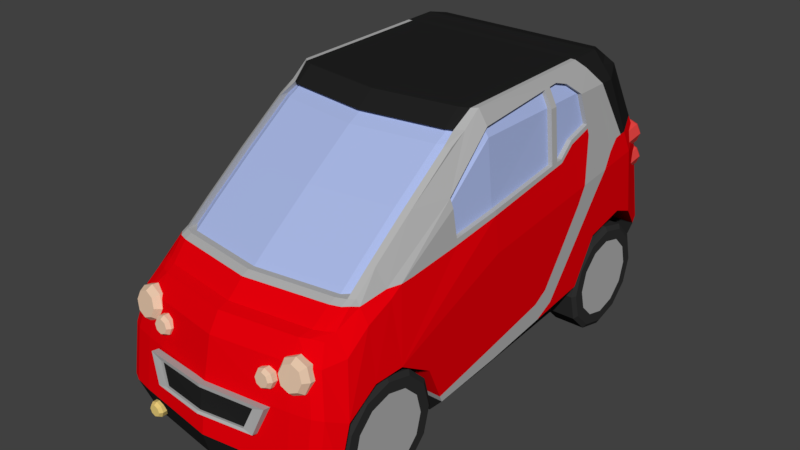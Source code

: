# Source: Smart.blend  (saved by Blender 2.78.0; exported with 4.5.12 LTS)
import bpy
from mathutils import Matrix  # noqa: F401  (used for matrix-valued properties, if any)

bpy.ops.wm.read_factory_settings(use_empty=True)
scene = bpy.context.scene
scene.name = 'Scene'

# ---- collections
col_collection_1 = bpy.data.collections.new('Collection 1'); scene.collection.children.link(col_collection_1)

# ---- materials (node trees are filled in below, after node groups)
mat_gray = bpy.data.materials.new('Gray')
mat_gray.alpha_threshold = 0.0
mat_gray.use_transparent_shadow = False
mat_gray.diffuse_color = (0.4385, 0.4385, 0.4385, 1.0)
mat_gray.roughness = 0.5
mat_gray.specular_intensity = 0.0
mat_black = bpy.data.materials.new('Black')
mat_black.alpha_threshold = 0.0
mat_black.use_transparent_shadow = False
mat_black.diffuse_color = (0.01599, 0.01599, 0.01599, 1.0)
mat_black.roughness = 0.5
mat_black.specular_intensity = 0.0
mat_body = bpy.data.materials.new('Body')
mat_body.alpha_threshold = 0.0
mat_body.use_transparent_shadow = False
mat_body.diffuse_color = (0.8, 0.0, 0.003494, 1.0)
mat_body.roughness = 0.5
mat_body.specular_intensity = 0.0
mat_body.line_color = (0.0, 0.0, 0.0, 1.0)
mat_tire = bpy.data.materials.new('Tire')
mat_tire.alpha_threshold = 0.0
mat_tire.use_transparent_shadow = False
mat_tire.diffuse_color = (0.03106, 0.03106, 0.03106, 1.0)
mat_tire.roughness = 0.5
mat_tire.specular_intensity = 0.0
mat_glass = bpy.data.materials.new('Glass')
mat_glass.alpha_threshold = 0.0
mat_glass.use_transparent_shadow = False
mat_glass.diffuse_color = (0.4025, 0.4872, 0.8, 1.0)
mat_glass.roughness = 0.5
mat_glass.specular_intensity = 0.0
mat_rear_light = bpy.data.materials.new('Rear_Light')
mat_rear_light.alpha_threshold = 0.0
mat_rear_light.use_transparent_shadow = False
mat_rear_light.diffuse_color = (0.8, 0.06249, 0.05741, 1.0)
mat_rear_light.roughness = 0.5
mat_rear_light.specular_intensity = 0.0
mat_turn_light = bpy.data.materials.new('Turn_Light')
mat_turn_light.alpha_threshold = 0.0
mat_turn_light.use_transparent_shadow = False
mat_turn_light.diffuse_color = (0.8, 0.603, 0.1952, 1.0)
mat_turn_light.roughness = 0.5
mat_turn_light.specular_intensity = 0.0
mat_headlight = bpy.data.materials.new('Headlight')
mat_headlight.alpha_threshold = 0.0
mat_headlight.use_transparent_shadow = False
mat_headlight.diffuse_color = (0.8, 0.5737, 0.4117, 1.0)
mat_headlight.roughness = 0.5
mat_headlight.specular_intensity = 0.0

# ---- material node trees

# ---- world
world_world = bpy.data.worlds.new('World'); scene.world = world_world
world_world.color = (0.05088, 0.05088, 0.05088)
world_world.use_sun_shadow = False
world_world.sun_shadow_jitter_overblur = 0.0
world_world.cycles.sampling_method = 'MANUAL'

# ---- meshes
me_cylinder_013 = bpy.data.meshes.new('Cylinder.013')
me_cylinder_013.from_pydata([(0.0, 1.0, -1.0), (0.0, 2.265, 8.699), (0.5, 0.866, -1.0), (0.5, 2.131, 8.699), (0.866, 0.5, -1.0), (0.866, 1.765, 8.699), (1.0, -4.371e-08, -1.0), (1.0, 1.265, 8.699), (0.866, -0.5, -1.0), (0.866, 0.7652, 8.699), (0.5, -0.866, -1.0), (0.5, 0.3991, 8.699), (1.51e-07, -1.0, -1.0), (1.51e-07, 0.2652, 8.699), (-0.5, -0.866, -1.0), (-0.5, 0.3991, 8.699), (-0.866, -0.5, -1.0), (-0.866, 0.7652, 8.699), (-1.0, -4.649e-07, -1.0), (-1.0, 1.265, 8.699), (-0.866, 0.5, -1.0), (-0.866, 1.765, 8.699), (-0.5, 0.866, -1.0), (-0.5, 2.131, 8.699), (-3.678e-09, 0.6298, -1.0), (0.3149, 0.5454, -1.0), (0.5454, 0.3149, -1.0), (0.6298, -7.902e-08, -1.0), (0.5454, -0.3149, -1.0), (0.3149, -0.5454, -1.0), (9.142e-08, -0.6298, -1.0), (-0.3149, -0.5454, -1.0), (-0.5454, -0.3149, -1.0), (-0.6298, -3.443e-07, -1.0), (-0.5454, 0.3149, -1.0), (-0.3149, 0.5454, -1.0), (-3.678e-09, 0.6298, 0.7882), (0.3149, 0.5454, 0.7882), (0.5454, 0.3149, 0.7882), (0.6298, -8.538e-10, 0.7882), (0.5454, -0.3149, 0.7882), (0.3149, -0.5454, 0.7882), (9.142e-08, -0.6298, 0.7882), (-0.3149, -0.5454, 0.7882), (-0.5454, -0.3149, 0.7882), (-0.6298, -2.661e-07, 0.7882), (-0.5454, 0.3149, 0.7882), (-0.3149, 0.5454, 0.7882), (1.743, -1.243, 72.7), (1.743, -1.233, 75.28), (1.383, -2.099, 72.71), (1.383, -2.089, 75.28), (0.5134, -2.454, 72.71), (0.5134, -2.444, 75.28), (-0.3561, -2.099, 72.71), (-0.3561, -2.089, 75.28), (-0.7163, -1.243, 72.7), (-0.7163, -1.233, 75.28), (-0.3561, -0.3874, 72.7), (-0.3561, -0.3774, 75.27), (0.5134, -0.03288, 72.7), (0.5134, -0.0229, 75.27), (1.383, -0.3874, 72.7), (1.383, -0.3774, 75.27), (1.164, -1.872, 75.75), (1.433, -1.231, 75.75), (0.5134, -2.137, 75.75), (-0.1372, -1.872, 75.75), (-0.4067, -1.231, 75.75), (-0.1372, -0.5911, 75.74), (0.5134, -0.3259, 75.74), (1.164, -0.5911, 75.74), (23.31, -1.243, 72.7), (23.31, -1.233, 75.28), (22.95, -2.099, 72.71), (22.95, -2.089, 75.28), (22.08, -2.454, 72.71), (22.08, -2.444, 75.28), (21.21, -2.099, 72.71), (21.21, -2.089, 75.28), (20.85, -1.243, 72.7), (20.85, -1.233, 75.28), (21.21, -0.3874, 72.7), (21.21, -0.3774, 75.27), (22.08, -0.03288, 72.7), (22.08, -0.02291, 75.27), (22.95, -0.3874, 72.7), (22.95, -0.3774, 75.27), (22.73, -1.872, 75.75), (23.0, -1.231, 75.75), (22.08, -2.137, 75.75), (21.43, -1.872, 75.75), (21.16, -1.231, 75.75), (21.43, -0.5911, 75.74), (22.08, -0.3259, 75.74), (22.73, -0.5911, 75.74), (2.75, 4.232, 76.11), (1.076, 8.509, 75.47), (2.75, 4.024, 74.95), (1.076, 8.302, 74.31), (19.84, 4.142, 75.61), (21.51, 8.419, 74.97), (19.84, 3.934, 74.45), (21.51, 8.211, 73.81), (11.29, 4.024, 75.89), (11.29, 8.302, 75.24), (11.29, 4.232, 77.05), (11.29, 8.509, 76.4), (4.282, 4.588, 76.08), (2.908, 7.899, 75.55), (19.68, 7.825, 75.14), (18.31, 4.514, 75.67), (11.29, 4.588, 76.85), (11.29, 7.899, 76.32), (4.273, 4.539, 75.71), (2.898, 7.85, 75.18), (19.67, 7.776, 74.77), (18.3, 4.465, 75.3), (11.29, 4.539, 76.48), (11.29, 7.85, 75.95), (-6.988, 18.26, 3.363), (-6.988, 18.75, -0.5221), (-6.44, 16.96, 3.199), (-6.44, 17.46, -0.6859), (-5.116, 16.43, 3.131), (-5.116, 16.92, -0.7537), (-3.793, 16.96, 3.199), (-3.793, 17.46, -0.6859), (-3.244, 18.26, 3.363), (-3.244, 18.75, -0.5221), (-3.793, 19.55, 3.527), (-3.793, 20.04, -0.3583), (-5.116, 20.08, 3.595), (-5.116, 20.58, -0.2905), (-6.44, 19.55, 3.527), (-6.44, 20.04, -0.3583), (-6.106, 17.87, -1.351), (-6.517, 18.84, -1.228), (-5.116, 17.47, -1.402), (-4.126, 17.87, -1.351), (-3.716, 18.84, -1.228), (-4.126, 19.8, -1.106), (-5.116, 20.2, -1.055), (-6.106, 19.8, -1.106), (25.83, 18.26, 3.363), (25.83, 18.75, -0.5221), (26.38, 16.96, 3.199), (26.38, 17.46, -0.6859), (27.71, 16.43, 3.131), (27.71, 16.92, -0.7538), (29.03, 16.96, 3.199), (29.03, 17.46, -0.6859), (29.58, 18.26, 3.363), (29.58, 18.75, -0.5221), (29.03, 19.55, 3.527), (29.03, 20.04, -0.3583), (27.71, 20.08, 3.595), (27.71, 20.58, -0.2905), (26.38, 19.55, 3.527), (26.38, 20.04, -0.3583), (26.72, 17.87, -1.351), (26.3, 18.84, -1.228), (27.71, 17.47, -1.402), (28.7, 17.87, -1.351), (29.11, 18.84, -1.228), (28.7, 19.8, -1.106), (27.71, 20.2, -1.055), (26.72, 19.8, -1.106), (25.63, 22.46, 4.785), (25.63, 23.01, 0.468), (26.23, 21.03, 4.603), (26.23, 21.58, 0.286), (27.71, 20.43, 4.527), (27.71, 20.98, 0.2106), (29.18, 21.03, 4.603), (29.18, 21.58, 0.286), (29.79, 22.46, 4.785), (29.79, 23.01, 0.468), (29.18, 23.9, 4.967), (29.18, 24.45, 0.6499), (27.71, 24.5, 5.042), (27.71, 25.04, 0.7253), (26.23, 23.9, 4.967), (26.23, 24.45, 0.6499), (26.61, 22.04, -0.453), (26.15, 23.11, -0.3169), (27.71, 21.59, -0.5094), (28.81, 22.04, -0.453), (29.26, 23.11, -0.3169), (28.81, 24.19, -0.1807), (27.71, 24.63, -0.1243), (26.61, 24.19, -0.1807), (-7.196, 22.46, 4.785), (-7.196, 23.01, 0.468), (-6.587, 21.03, 4.603), (-6.587, 21.58, 0.286), (-5.116, 20.43, 4.527), (-5.116, 20.98, 0.2106), (-3.646, 21.03, 4.603), (-3.646, 21.58, 0.286), (-3.036, 22.46, 4.785), (-3.036, 23.01, 0.468), (-3.646, 23.9, 4.967), (-3.646, 24.45, 0.6499), (-5.116, 24.5, 5.042), (-5.116, 25.04, 0.7253), (-6.587, 23.9, 4.967), (-6.587, 24.45, 0.6499), (-6.216, 22.04, -0.453), (-6.672, 23.11, -0.3169), (-5.116, 21.59, -0.5094), (-4.016, 22.04, -0.453), (-3.56, 23.11, -0.3169), (-4.016, 24.19, -0.1807), (-5.116, 24.63, -0.1243), (-6.216, 24.19, -0.1807), (26.45, 1.063, -1.38), (26.66, -2.874, 72.27), (25.18, 38.2, 8.574), (26.27, 17.08, 68.93), (24.29, 1.063, -1.38), (30.34, 0.8068, 71.15), (24.46, -2.874, 73.67), (28.75, 15.12, 67.6), (23.2, 38.2, 8.574), (23.36, 17.33, 70.33), (28.75, 34.19, 9.492), (27.96, 0.5452, 0.9639), (27.96, -3.109, 71.26), (24.46, 0.6362, 74.63), (23.36, 14.52, 72.05), (26.57, 38.62, 11.05), (26.57, 17.8, 67.17), (24.29, 6.94, -3.117), (24.39, 38.62, 11.05), (23.94, 17.8, 68.57), (27.38, 14.52, 70.65), (28.85, 0.6362, 73.23), (24.62, -3.109, 72.66), (25.58, 0.5452, 0.9638), (27.17, 35.48, 6.135), (28.62, 6.94, -3.117), (30.34, 1.16, 39.21), (27.96, -2.051, 38.9), (26.57, 38.12, 39.57), (24.39, 38.12, 40.97), (30.34, 7.341, 69.28), (30.34, 21.6, 4.732), (24.46, 8.485, 73.43), (24.29, 23.71, 0.4345), (28.85, 8.485, 72.03), (28.62, 22.82, 0.4345), (30.34, 18.03, 39.24), (28.75, 19.68, 59.55), (26.57, 23.57, 59.92), (30.34, 10.31, 59.36), (27.96, -2.304, 50.62), (30.34, 0.3942, 51.05), (30.1, 10.19, 64.1), (30.34, 6.83, 53.84), (29.25, 6.515, -1.195), (30.34, 3.427, 18.03), (30.34, 10.64, 2.924), (26.99, 2.518, -1.81), (27.96, -0.673, 18.76), (30.34, 10.56, 13.77), (30.34, 12.05, 6.594), (28.75, 17.88, 63.8), (26.57, 20.74, 63.48), (24.39, 20.74, 64.88), (26.57, 38.41, 22.89), (24.39, 38.41, 22.89), (30.34, 20.12, 19.05), (28.75, 34.2, 13.61), (28.75, 34.21, 17.73), (26.57, 38.55, 15.0), (26.57, 38.48, 18.94), (24.39, 38.55, 15.0), (24.39, 38.48, 18.94), (30.34, 21.1, 9.506), (30.34, 20.61, 14.28), (30.34, 9.922, 39.22), (30.34, 16.12, 3.828), (30.34, 12.1, 18.54), (30.34, 15.59, 14.03), (30.34, 16.58, 8.05), (27.89, 35.78, 39.38), (27.36, 36.89, 22.51), (27.21, 19.89, 63.58), (27.95, 20.79, 59.48), (28.75, 24.49, 51.95), (28.75, 20.94, 57.56), (30.34, 3.475, 39.21), (30.34, 17.56, 18.89), (26.57, 20.17, 64.68), (30.34, 20.29, 17.4), (30.34, 1.432, 51.5), (30.34, 11.63, 22.98), (29.52, 27.66, 16.07), (30.34, 5.247, 28.96), (30.34, 6.646, 26.54), (28.3, 28.75, 47.48), (28.86, 21.1, 55.5), (27.71, 36.21, 20.29), (30.34, 2.334, 28.24), (28.75, 34.19, 11.89), (30.09, 23.15, 10.15), (26.57, 38.52, 16.47), (30.34, 20.87, 11.74), (27.36, 36.97, 14.49), (30.34, 17.86, 14.14), (29.92, 24.83, 8.444), (29.91, 25.02, 7.138), (30.34, 3.848, 24.95), (24.39, 20.23, 65.97), (28.24, 26.06, 1.893), (29.9, 25.1, 6.057), (24.0, 26.1, 1.91), (24.39, 38.52, 16.47), (29.5, 27.61, 20.54), (29.4, 28.69, 16.33), (29.79, 23.61, 39.25), (29.71, 25.71, 23.31), (29.28, 22.22, 46.99), (28.75, 27.38, 47.38), (28.75, 34.22, 25.49), (27.45, 36.7, 25.4), (29.72, 25.39, 25.77), (29.72, 25.55, 24.52), (27.41, 36.78, 24.17), (28.75, 34.22, 24.25), (21.6, 0.8068, 71.15), (21.56, -3.109, 71.26), (21.6, 7.341, 69.28), (21.6, 10.31, 59.36), (21.35, -2.304, 50.62), (21.6, 0.3942, 51.05), (21.36, 10.19, 64.1), (21.6, 6.83, 53.84), (21.6, 1.432, 51.5), (29.42, 28.28, 20.67), (29.19, 23.08, 47.05), (29.64, 26.22, 24.5), (28.83, 21.92, 54.65), (29.72, 24.39, 39.25), (29.65, 26.07, 25.75), (29.32, 29.35, 16.5), (29.64, 26.28, 23.41), (17.78, 0.5452, 0.9639), (19.07, 6.515, -1.195), (20.16, 3.427, 18.03), (20.16, 10.64, 2.924), (20.09, -0.673, 18.76), (20.16, 10.56, 13.77), (20.16, 12.05, 6.594), (28.04, 34.22, 25.49), (28.04, 34.25, 39.26), (27.18, 35.78, 39.38), (28.04, 34.21, 17.73), (28.04, 34.21, 21.85), (26.65, 36.89, 22.51), (26.74, 36.7, 25.4), (26.97, 28.75, 47.48), (27.0, 36.21, 20.29), (28.04, 27.38, 47.38), (28.48, 23.08, 47.05), (28.94, 26.07, 25.75), (26.7, 36.78, 24.17), (28.04, 34.22, 24.25), (28.93, 26.22, 24.5), (28.71, 28.28, 20.67), (29.01, 24.39, 39.25), (28.61, 29.35, 16.5), (28.93, 26.28, 23.41), (26.18, 36.84, 7.353), (23.2, 36.84, 7.353), (27.66, 36.4, 10.27), (27.14, 6.94, -3.117), (25.82, 35.48, 6.135), (26.02, 14.52, 71.45), (25.91, -2.874, 73.07), (27.36, 0.6362, 74.02), (24.51, 38.2, 8.574), (24.69, 17.33, 69.72), (26.07, -3.109, 72.06), (25.83, 38.62, 11.05), (25.38, 17.8, 67.96), (25.83, 38.12, 40.36), (27.36, 8.485, 72.82), (27.14, 22.82, 0.4345), (25.83, 23.57, 60.71), (25.83, 20.74, 64.28), (25.83, 38.41, 22.89), (25.83, 38.55, 15.0), (25.83, 38.48, 18.94), (25.83, 20.19, 65.43), (26.8, 26.07, 1.899), (25.83, 38.52, 16.47), (25.16, 36.84, 7.353), (25.82, 35.48, 6.737), (23.2, 35.48, 6.737), (24.0, 26.1, 2.512), (26.8, 26.07, 2.501), (23.2, 36.84, 7.956), (25.16, 36.84, 7.956), (26.57, 35.89, 42.42), (24.39, 35.89, 43.82), (25.38, 35.89, 43.22), (26.57, 34.43, 45.11), (25.83, 34.43, 45.91), (24.39, 34.43, 45.55), (24.39, 23.57, 60.36), (24.39, 20.74, 63.93), (25.83, 23.57, 58.96), (25.83, 20.74, 62.53), (25.83, 34.43, 44.15), (24.39, 35.89, 42.87), (25.38, 35.89, 41.47), (26.57, 28.57, 53.29), (25.83, 28.57, 54.08), (24.39, 28.57, 53.73), (25.83, 28.57, 52.33), (21.26, 14.52, 72.38), (22.17, 0.6362, 74.96), (22.02, 6.94, -3.117), (22.11, 38.62, 11.05), (21.74, 17.8, 68.9), (22.02, 1.063, -1.38), (22.17, -2.874, 74.0), (21.13, 38.2, 8.574), (21.26, 17.33, 70.66), (23.09, 0.5452, 0.9638), (22.3, -3.109, 72.99), (22.11, 38.12, 41.3), (22.02, 23.71, -0.569), (22.17, 8.485, 73.76), (22.11, 20.74, 65.21), (22.11, 38.41, 22.89), (22.11, 38.55, 15.0), (22.11, 38.48, 18.94), (22.11, 20.22, 66.31), (21.79, 26.09, 1.907), (22.11, 38.52, 16.47), (21.13, 36.84, 7.353), (21.13, 35.48, 6.737), (21.79, 26.09, 2.509), (21.13, 36.84, 7.956), (22.11, 35.89, 44.15), (22.11, 23.57, 60.69), (22.11, 20.74, 64.26), (22.11, 35.89, 43.19), (22.11, 34.43, 45.88), (22.11, 28.57, 54.06), (24.29, 20.81, -0.01564), (28.62, 20.81, -0.01564), (27.14, 20.81, -0.01564), (22.02, 20.81, -0.01564), (-3.861, 1.063, -1.38), (-4.067, -2.874, 72.27), (-2.594, 38.2, 8.574), (-3.683, 17.08, 68.93), (-1.696, 1.063, -1.38), (-7.752, 0.8068, 71.15), (-1.872, -2.874, 73.67), (-6.16, 15.12, 67.6), (-0.6101, 38.2, 8.574), (-0.7718, 17.33, 70.33), (-6.16, 34.19, 9.492), (-5.371, 0.5452, 0.9639), (-5.371, -3.109, 71.26), (-1.872, 0.6362, 74.63), (-0.7718, 14.52, 72.05), (-3.978, 38.62, 11.05), (-3.978, 17.8, 67.17), (-1.696, 6.94, -3.117), (-1.797, 38.62, 11.05), (-1.353, 17.8, 68.57), (-4.794, 14.52, 70.65), (-6.261, 0.6362, 73.23), (-2.032, -3.109, 72.66), (-2.991, 0.5452, 0.9639), (-4.578, 35.48, 6.135), (-6.026, 6.94, -3.117), (11.29, 6.94, -3.117), (11.29, 0.6362, 76.52), (11.29, 14.52, 73.94), (11.29, 1.063, -1.38), (11.29, -2.874, 75.56), (11.29, 38.2, 8.574), (11.29, 17.33, 72.22), (11.29, 0.5452, 0.9638), (11.29, -3.109, 74.55), (11.29, 38.62, 11.05), (11.29, 17.8, 70.46), (-7.752, 1.16, 39.21), (-5.371, -2.051, 38.9), (-3.978, 38.12, 39.57), (-1.797, 38.12, 40.97), (11.29, 38.12, 42.86), (11.29, 23.71, -0.569), (11.29, 8.485, 75.32), (-7.752, 7.341, 69.28), (-7.752, 21.6, 4.732), (-1.872, 8.485, 73.43), (-1.696, 23.71, 0.4345), (-6.261, 8.485, 72.03), (-6.026, 22.82, 0.4345), (-7.752, 18.03, 39.24), (-6.16, 19.68, 59.55), (-3.978, 23.57, 59.92), (-7.752, 10.31, 59.36), (-5.371, -2.304, 50.62), (-7.752, 0.3942, 51.05), (-7.506, 10.19, 64.1), (-7.752, 6.83, 53.84), (-6.659, 6.515, -1.195), (-7.752, 3.427, 18.03), (-7.752, 10.64, 2.924), (-4.397, 2.518, -1.81), (-5.371, -0.673, 18.76), (-7.752, 10.56, 13.77), (-7.752, 12.05, 6.594), (-6.16, 17.88, 63.8), (-3.978, 20.74, 63.48), (-1.797, 20.74, 64.88), (11.29, 20.74, 66.77), (-3.978, 38.41, 22.89), (-1.797, 38.41, 22.89), (11.29, 38.41, 22.89), (-7.752, 20.12, 19.05), (-6.16, 34.2, 13.61), (-6.16, 34.21, 17.73), (-3.978, 38.55, 15.0), (-3.978, 38.48, 18.94), (-1.797, 38.55, 15.0), (-1.797, 38.48, 18.94), (11.29, 38.55, 15.0), (11.29, 38.48, 18.94), (-7.752, 21.1, 9.506), (-7.752, 20.61, 14.28), (-7.752, 9.922, 39.22), (-7.752, 16.12, 3.828), (-7.752, 12.1, 18.54), (-7.752, 15.59, 14.03), (-7.752, 16.58, 8.05), (-5.297, 35.78, 39.38), (-4.77, 36.89, 22.51), (-4.626, 19.89, 63.58), (-5.365, 20.79, 59.48), (-6.16, 24.49, 51.95), (-6.16, 20.94, 57.56), (-7.752, 3.475, 39.21), (-7.752, 17.56, 18.89), (-3.978, 20.17, 64.68), (-7.752, 20.29, 17.4), (-7.752, 1.432, 51.5), (-7.752, 11.63, 22.98), (-6.927, 27.66, 16.07), (-7.752, 5.247, 28.96), (-7.752, 6.646, 26.54), (-5.715, 28.75, 47.48), (-6.272, 21.1, 55.5), (-5.121, 36.21, 20.29), (-7.752, 2.334, 28.24), (-6.16, 34.19, 11.89), (-7.504, 23.15, 10.15), (-3.978, 38.52, 16.47), (-7.752, 20.87, 11.74), (-4.772, 36.97, 14.49), (-7.752, 17.86, 14.14), (-7.326, 24.83, 8.444), (-7.32, 25.02, 7.138), (-7.752, 3.848, 24.95), (11.29, 20.2, 67.91), (-1.797, 20.23, 65.97), (-5.656, 26.06, 1.893), (-7.309, 25.1, 6.057), (11.29, 26.06, 1.893), (-1.415, 26.1, 1.91), (11.29, 38.52, 16.47), (-1.797, 38.52, 16.47), (-6.906, 27.61, 20.54), (-6.806, 28.69, 16.33), (-7.205, 23.61, 39.25), (-7.121, 25.71, 23.31), (-6.69, 22.22, 46.99), (-6.16, 27.38, 47.38), (-6.16, 34.22, 25.49), (-4.86, 36.7, 25.4), (-7.134, 25.39, 25.77), (-7.128, 25.55, 24.52), (-4.822, 36.78, 24.17), (-6.16, 34.22, 24.25), (0.9878, 0.8068, 71.15), (1.029, -3.109, 71.26), (0.9878, 7.341, 69.28), (0.9878, 10.31, 59.36), (1.237, -2.304, 50.62), (0.9878, 0.3942, 51.05), (1.234, 10.19, 64.1), (0.9878, 6.83, 53.84), (0.9878, 1.432, 51.5), (-6.83, 28.28, 20.67), (-6.603, 23.08, 47.05), (-7.053, 26.22, 24.5), (-6.245, 21.92, 54.65), (-7.128, 24.39, 39.25), (-7.059, 26.07, 25.75), (-6.728, 29.35, 16.5), (-7.048, 26.28, 23.41), (4.811, 0.5452, 0.9639), (3.523, 6.515, -1.195), (2.43, 3.427, 18.03), (2.43, 10.64, 2.924), (2.494, -0.673, 18.76), (2.43, 10.56, 13.77), (2.43, 12.05, 6.594), (-5.45, 34.22, 25.49), (-5.45, 34.25, 39.26), (-4.586, 35.78, 39.38), (-5.45, 34.21, 17.73), (-5.45, 34.21, 21.85), (-4.059, 36.89, 22.51), (-4.15, 36.7, 25.4), (-4.383, 28.75, 47.48), (-4.411, 36.21, 20.29), (-5.45, 27.38, 47.38), (-5.892, 23.08, 47.05), (-6.348, 26.07, 25.75), (-4.111, 36.78, 24.17), (-5.45, 34.22, 24.25), (-6.342, 26.22, 24.5), (-6.12, 28.28, 20.67), (-6.418, 24.39, 39.25), (-6.018, 29.35, 16.5), (-6.338, 26.28, 23.41), (-3.588, 36.84, 7.353), (-0.6101, 36.84, 7.353), (-5.071, 36.4, 10.27), (11.29, 36.84, 7.353), (-4.554, 6.94, -3.117), (-3.229, 35.48, 6.135), (-3.426, 14.52, 71.45), (-3.321, -2.874, 73.07), (-4.769, 0.6362, 74.02), (-1.92, 38.2, 8.574), (-2.099, 17.33, 69.72), (-3.486, -3.109, 72.06), (-3.237, 38.62, 11.05), (-2.793, 17.8, 67.96), (-3.237, 38.12, 40.36), (-4.769, 8.485, 72.82), (-4.554, 22.82, 0.4345), (-3.237, 23.57, 60.71), (-3.237, 20.74, 64.28), (-3.237, 38.41, 22.89), (-3.237, 38.55, 15.0), (-3.237, 38.48, 18.94), (-3.237, 20.19, 65.43), (-4.214, 26.07, 1.899), (-3.237, 38.52, 16.47), (-2.575, 36.84, 7.353), (-3.229, 35.48, 6.737), (-0.6101, 35.48, 6.737), (11.29, 35.48, 6.737), (11.29, 26.06, 2.495), (-1.415, 26.1, 2.512), (-4.214, 26.07, 2.501), (-0.6101, 36.84, 7.956), (11.29, 36.84, 7.956), (-2.575, 36.84, 7.956), (-3.978, 35.89, 42.42), (-1.797, 35.89, 43.82), (11.29, 35.89, 45.71), (-2.795, 35.89, 43.22), (-3.978, 34.43, 45.11), (-3.237, 34.43, 45.91), (-1.797, 34.43, 45.55), (-1.797, 23.57, 60.36), (11.29, 34.43, 47.44), (11.29, 23.57, 62.25), (-1.797, 20.74, 63.93), (11.29, 20.74, 65.82), (-3.237, 23.57, 58.96), (-3.237, 20.74, 62.53), (-3.237, 34.43, 44.15), (-1.797, 35.89, 42.87), (-2.795, 35.89, 41.47), (11.29, 35.89, 44.76), (-3.978, 28.57, 53.29), (-3.237, 28.57, 54.08), (-1.797, 28.57, 53.73), (11.29, 28.57, 55.62), (-3.237, 28.57, 52.33), (1.329, 14.52, 72.38), (0.4203, 0.6362, 74.96), (0.5661, 6.94, -3.117), (0.4829, 38.62, 11.05), (0.8494, 17.8, 68.9), (0.5661, 1.063, -1.38), (0.4203, -2.874, 74.0), (1.463, 38.2, 8.574), (1.329, 17.33, 70.66), (-0.5032, 0.5452, 0.9639), (0.2885, -3.109, 72.99), (0.4829, 38.12, 41.3), (0.5661, 23.71, -0.569), (0.4204, 8.485, 73.76), (0.4829, 20.74, 65.21), (0.4829, 38.41, 22.89), (0.4829, 38.55, 15.0), (0.4829, 38.48, 18.94), (0.4829, 20.22, 66.31), (0.7982, 26.09, 1.907), (0.4829, 38.52, 16.47), (1.463, 36.84, 7.353), (1.463, 35.48, 6.737), (0.7982, 26.09, 2.509), (1.463, 36.84, 7.956), (0.4829, 35.89, 44.15), (0.4829, 23.57, 60.69), (0.4829, 20.74, 64.26), (0.4829, 35.89, 43.19), (0.4829, 34.43, 45.88), (0.4829, 28.57, 54.06), (11.29, 20.81, -0.01564), (-1.696, 20.81, -0.01564), (-6.026, 20.81, -0.01563), (-4.554, 20.81, -0.01564), (0.5661, 20.81, -0.01564), (22.11, 11.73, 70.63), (22.11, 11.99, 73.71), (21.68, 10.7, 70.72), (21.68, 10.97, 73.8), (20.63, 10.28, 70.76), (20.63, 10.54, 73.84), (19.59, 10.7, 70.72), (19.59, 10.97, 73.8), (19.15, 11.73, 70.63), (19.15, 11.99, 73.71), (19.59, 12.75, 70.55), (19.59, 13.02, 73.63), (20.63, 13.18, 70.51), (20.63, 13.44, 73.59), (21.68, 12.75, 70.55), (21.68, 13.02, 73.63), (21.41, 11.27, 74.34), (21.74, 12.04, 74.27), (20.63, 10.95, 74.37), (19.85, 11.27, 74.34), (19.53, 12.04, 74.27), (19.85, 12.81, 74.21), (20.63, 13.12, 74.18), (21.41, 12.81, 74.21), (0.4796, 11.73, 70.63), (0.4796, 11.99, 73.71), (0.9126, 10.7, 70.72), (0.9126, 10.97, 73.8), (1.958, 10.28, 70.76), (1.958, 10.54, 73.84), (3.003, 10.7, 70.72), (3.003, 10.97, 73.8), (3.436, 11.73, 70.63), (3.436, 11.99, 73.71), (3.003, 12.75, 70.55), (3.003, 13.02, 73.63), (1.958, 13.18, 70.51), (1.958, 13.44, 73.59), (0.9126, 12.75, 70.55), (0.9126, 13.02, 73.63), (1.176, 11.27, 74.34), (0.8518, 12.04, 74.27), (1.958, 10.95, 74.37), (2.74, 11.27, 74.34), (3.064, 12.04, 74.27), (2.74, 12.81, 74.21), (1.958, 13.12, 74.18), (1.176, 12.81, 74.21), (26.63, 12.54, 67.13), (27.02, 13.34, 72.22), (25.93, 10.71, 67.47), (26.32, 11.5, 72.56), (24.19, 9.951, 67.72), (24.59, 10.74, 72.81), (22.45, 10.71, 67.74), (22.84, 11.5, 72.83), (21.7, 12.54, 67.51), (22.1, 13.34, 72.6), (22.4, 14.38, 67.17), (22.8, 15.17, 72.26), (24.13, 15.14, 66.92), (24.53, 15.93, 72.01), (25.88, 14.38, 66.9), (26.28, 15.17, 71.99), (25.95, 12.11, 73.45), (26.47, 13.48, 73.19), (24.65, 11.54, 73.63), (23.34, 12.11, 73.65), (22.79, 13.48, 73.48), (23.31, 14.85, 73.22), (24.61, 15.42, 73.03), (25.92, 14.85, 73.02), (-4.036, 12.54, 67.13), (-4.43, 13.34, 72.22), (-3.337, 10.71, 67.47), (-3.731, 11.5, 72.56), (-1.606, 9.951, 67.72), (-1.999, 10.74, 72.81), (0.1437, 10.71, 67.74), (-0.2501, 11.5, 72.83), (0.8865, 12.54, 67.51), (0.4927, 13.34, 72.6), (0.1876, 14.38, 67.17), (-0.2063, 15.17, 72.26), (-1.544, 15.14, 66.92), (-1.937, 15.93, 72.01), (-3.293, 14.38, 66.9), (-3.687, 15.17, 71.99), (-3.359, 12.11, 73.45), (-3.881, 13.48, 73.19), (-2.063, 11.54, 73.63), (-0.7544, 12.11, 73.65), (-0.1987, 13.48, 73.48), (-0.7216, 14.85, 73.22), (-2.017, 15.42, 73.03), (-3.326, 14.85, 73.02), (21.22, -2.051, 38.9), (1.368, -2.051, 38.9)], [], [(0, 1, 3, 2), (2, 3, 5, 4), (4, 5, 7, 6), (6, 7, 9, 8), (8, 9, 11, 10), (10, 11, 13, 12), (12, 13, 15, 14), (14, 15, 17, 16), (16, 17, 19, 18), (18, 19, 21, 20), (3, 1, 23, 21, 19, 17, 15, 13, 11, 9, 7, 5), (20, 21, 23, 22), (22, 23, 1, 0), (18, 20, 34, 33), (33, 34, 46, 45), (16, 18, 33, 32), (14, 16, 32, 31), (12, 14, 31, 30), (10, 12, 30, 29), (8, 10, 29, 28), (6, 8, 28, 27), (22, 0, 24, 35), (0, 2, 25, 24), (4, 6, 27, 26), (20, 22, 35, 34), (2, 4, 26, 25), (36, 37, 38, 39, 40, 41, 42, 43, 44, 45, 46, 47), (30, 31, 43, 42), (27, 28, 40, 39), (34, 35, 47, 46), (24, 25, 37, 36), (31, 32, 44, 43), (28, 29, 41, 40), (35, 24, 36, 47), (25, 26, 38, 37), (32, 33, 45, 44), (29, 30, 42, 41), (26, 27, 39, 38), (48, 49, 51, 50), (50, 51, 53, 52), (52, 53, 55, 54), (54, 55, 57, 56), (56, 57, 59, 58), (58, 59, 61, 60), (63, 61, 70, 71), (60, 61, 63, 62), (62, 63, 49, 48), (48, 50, 52, 54, 56, 58, 60, 62), (64, 65, 71, 70, 69, 68, 67, 66), (53, 51, 64, 66), (59, 57, 68, 69), (49, 63, 71, 65), (51, 49, 65, 64), (55, 53, 66, 67), (61, 59, 69, 70), (57, 55, 67, 68), (72, 73, 75, 74), (74, 75, 77, 76), (76, 77, 79, 78), (78, 79, 81, 80), (80, 81, 83, 82), (82, 83, 85, 84), (87, 85, 94, 95), (84, 85, 87, 86), (86, 87, 73, 72), (72, 74, 76, 78, 80, 82, 84, 86), (88, 89, 95, 94, 93, 92, 91, 90), (77, 75, 88, 90), (83, 81, 92, 93), (73, 87, 95, 89), (75, 73, 89, 88), (79, 77, 90, 91), (85, 83, 93, 94), (81, 79, 91, 92), (96, 97, 99, 98), (104, 105, 103, 102), (102, 103, 101, 100), (97, 96, 108, 109), (104, 102, 100, 106), (105, 99, 97, 107), (103, 105, 107, 101), (98, 104, 106, 96), (96, 106, 112, 108), (98, 99, 105, 104), (113, 109, 115, 119), (110, 113, 119, 116), (106, 100, 111, 112), (101, 107, 113, 110), (107, 97, 109, 113), (100, 101, 110, 111), (118, 119, 115, 114), (117, 116, 119, 118), (111, 110, 116, 117), (108, 112, 118, 114), (112, 111, 117, 118), (109, 108, 114, 115), (120, 121, 123, 122), (122, 123, 125, 124), (124, 125, 127, 126), (126, 127, 129, 128), (128, 129, 131, 130), (130, 131, 133, 132), (135, 133, 142, 143), (132, 133, 135, 134), (134, 135, 121, 120), (120, 122, 124, 126, 128, 130, 132, 134), (136, 137, 143, 142, 141, 140, 139, 138), (125, 123, 136, 138), (131, 129, 140, 141), (121, 135, 143, 137), (123, 121, 137, 136), (127, 125, 138, 139), (133, 131, 141, 142), (129, 127, 139, 140), (144, 145, 147, 146), (146, 147, 149, 148), (148, 149, 151, 150), (150, 151, 153, 152), (152, 153, 155, 154), (154, 155, 157, 156), (159, 157, 166, 167), (156, 157, 159, 158), (158, 159, 145, 144), (144, 146, 148, 150, 152, 154, 156, 158), (160, 161, 167, 166, 165, 164, 163, 162), (149, 147, 160, 162), (155, 153, 164, 165), (145, 159, 167, 161), (147, 145, 161, 160), (151, 149, 162, 163), (157, 155, 165, 166), (153, 151, 163, 164), (168, 169, 171, 170), (170, 171, 173, 172), (172, 173, 175, 174), (174, 175, 177, 176), (176, 177, 179, 178), (178, 179, 181, 180), (183, 181, 190, 191), (180, 181, 183, 182), (182, 183, 169, 168), (168, 170, 172, 174, 176, 178, 180, 182), (184, 185, 191, 190, 189, 188, 187, 186), (173, 171, 184, 186), (179, 177, 188, 189), (169, 183, 191, 185), (171, 169, 185, 184), (175, 173, 186, 187), (181, 179, 189, 190), (177, 175, 187, 188), (192, 193, 195, 194), (194, 195, 197, 196), (196, 197, 199, 198), (198, 199, 201, 200), (200, 201, 203, 202), (202, 203, 205, 204), (207, 205, 214, 215), (204, 205, 207, 206), (206, 207, 193, 192), (192, 194, 196, 198, 200, 202, 204, 206), (208, 209, 215, 214, 213, 212, 211, 210), (197, 195, 208, 210), (203, 201, 212, 213), (193, 207, 215, 209), (195, 193, 209, 208), (199, 197, 210, 211), (205, 203, 213, 214), (201, 199, 211, 212), (223, 232, 219, 236), (241, 263, 216, 220, 233, 377), (246, 223, 236, 250), (379, 383, 225, 230), (228, 221, 237, 217), (386, 235, 225, 383), (455, 377, 233, 453), (384, 380, 222, 238), (378, 396, 402, 399), (388, 379, 230, 248), (380, 381, 229, 222), (216, 227, 239, 220), (251, 315, 316, 247), (382, 224, 234, 385), (391, 269, 314, 395), (374, 218, 231, 376), (267, 288, 294, 232, 223), (435, 422, 485, 500), (428, 423, 484, 487), (456, 424, 483, 725), (441, 577, 665, 445), (436, 525, 573, 440), (429, 488, 492, 425), (427, 431, 490, 486), (432, 428, 487, 491), (426, 493, 489, 430), (422, 430, 489, 485), (424, 427, 486, 483), (437, 528, 498, 433), (286, 301, 362, 357), (272, 319, 322, 328, 327, 321, 252), (392, 271, 245, 387), (443, 375, 403, 446), (423, 435, 500, 484), (241, 454, 251, 247, 282, 262, 260), (381, 388, 248, 229), (375, 398, 404, 403), (221, 246, 250, 237), (407, 406, 416, 417), (325, 326, 361, 355), (243, 242, 257, 256), (252, 321, 323, 302, 291, 253, 255), (260, 263, 241), (264, 261, 304, 242, 243), (394, 278, 271, 392), (253, 289, 288, 267), (391, 390, 413, 414), (253, 267, 258, 255), (267, 223, 246, 258), (265, 266, 285, 284), (247, 279, 285, 282), (280, 298, 295), (274, 276, 270, 287, 303), (439, 537, 528, 437), (281, 297, 293, 272, 252), (425, 492, 536, 438), (438, 536, 579, 442), (226, 376, 231, 275, 309, 305), (273, 309, 307, 276, 274), (247, 316, 312, 311, 306, 279), (279, 306, 308), (385, 234, 277, 393), (393, 277, 318, 397), (283, 284, 310), (284, 285, 279, 308, 310), (282, 285, 266, 262), (261, 265, 284, 283), (242, 304, 313, 283, 297, 300, 299, 292), (252, 255, 259, 281), (242, 292, 296, 257), (293, 295, 272), (286, 326, 329, 287, 270, 244), (292, 299, 300, 297, 281), (296, 292, 281, 259), (290, 301, 286, 244, 405, 408, 418, 254, 289, 291), (291, 289, 253), (291, 302, 343, 290), (341, 344, 371, 365), (293, 297, 283), (294, 288, 268), (288, 289, 254, 268), (295, 298, 320, 319, 272), (307, 309, 275), (306, 311, 312, 305, 273), (310, 280, 295, 293, 283), (308, 306, 273, 274, 346, 320, 298, 280), (313, 304, 261, 283), (305, 309, 273), (310, 308, 280), (395, 314, 235, 386), (440, 573, 493, 426), (316, 315, 240, 226), (312, 316, 226, 305), (441, 317, 249, 434), (396, 315, 251, 389), (397, 318, 278, 394), (442, 579, 537, 439), (216, 263, 260, 227), (321, 327, 345, 344), (302, 323, 341, 343), (319, 320, 346, 340), (324, 301, 290), (303, 287, 360, 363), (330, 342, 369, 368), (325, 345, 342, 330), (330, 329, 326, 325), (344, 345, 366, 371), (259, 255, 334, 338), (258, 246, 333, 337), (246, 221, 331, 333), (221, 228, 332, 331), (296, 259, 338, 339), (257, 296, 339, 336), (255, 258, 337, 334), (256, 257, 336, 335), (340, 347, 342, 328, 322, 319), (274, 303, 363, 358), (342, 345, 327, 328), (329, 330, 368, 367), (344, 341, 323, 321), (343, 341, 324, 290), (227, 260, 349, 348), (262, 266, 354, 351), (265, 261, 350, 353), (266, 265, 353, 354), (261, 264, 352, 350), (260, 262, 351, 349), (351, 354, 353, 350, 352, 348, 349), (331, 332, 335, 336, 339, 338, 334, 337, 333), (359, 360, 367, 368), (356, 357, 362, 364), (363, 360, 359, 358), (364, 365, 371, 356), (355, 361, 357, 356), (368, 369, 373, 370, 359), (370, 372, 358, 359), (371, 366, 355, 356), (346, 274, 358, 372), (345, 325, 355, 366), (342, 347, 373, 369), (347, 340, 370, 373), (301, 324, 364, 362), (326, 286, 357, 361), (287, 329, 367, 360), (340, 346, 372, 370), (324, 341, 365, 364), (429, 443, 639, 488), (240, 374, 376, 226), (382, 398, 375, 224), (218, 374, 398, 382), (307, 397, 394, 276), (317, 396, 389, 249), (294, 395, 386, 232), (275, 393, 397, 307), (231, 385, 393, 275), (254, 390, 391, 268), (276, 394, 392, 270), (418, 419, 390, 254), (240, 315, 396, 378), (237, 250, 388, 381), (270, 392, 387, 244), (268, 391, 395, 294), (218, 382, 385, 231), (217, 237, 381, 380), (250, 236, 379, 388), (374, 240, 378, 398), (228, 217, 380, 384), (454, 241, 377, 455), (232, 386, 383, 219), (236, 219, 383, 379), (404, 399, 400, 403), (446, 444, 664, 669), (444, 445, 665, 664), (399, 402, 401, 400), (396, 317, 401, 402), (398, 378, 399, 404), (244, 387, 407, 405), (387, 245, 406, 407), (433, 498, 673, 447), (405, 407, 409, 408), (269, 391, 414, 412), (448, 680, 682, 449), (452, 692, 680, 448), (421, 420, 411, 413), (413, 411, 412, 414), (417, 416, 410, 415), (450, 688, 679, 451), (436, 269, 412, 449), (447, 673, 688, 450), (419, 409, 415, 421), (409, 407, 417, 415), (390, 419, 421, 413), (415, 410, 420, 421), (451, 679, 692, 452), (408, 409, 419, 418), (410, 451, 452, 420), (406, 447, 450, 416), (525, 436, 449, 682), (416, 450, 451, 410), (420, 452, 448, 411), (411, 448, 449, 412), (245, 433, 447, 406), (400, 401, 445, 444), (403, 400, 444, 446), (224, 375, 443, 429), (318, 442, 439, 278), (577, 441, 434, 499), (314, 440, 426, 235), (277, 438, 442, 318), (234, 425, 438, 277), (278, 439, 437, 271), (229, 248, 435, 423), (639, 443, 446, 669), (271, 437, 433, 245), (233, 220, 427, 424), (230, 225, 430, 422), (235, 426, 430, 225), (238, 222, 428, 432), (220, 239, 431, 427), (224, 429, 425, 234), (269, 436, 440, 314), (317, 441, 445, 401), (453, 233, 424, 456), (222, 229, 423, 428), (248, 230, 422, 435), (249, 453, 456, 434), (251, 454, 455, 389), (434, 456, 725, 499), (389, 455, 453, 249), (464, 477, 460, 473), (482, 640, 474, 461, 457, 518), (501, 505, 477, 464), (642, 471, 466, 646), (469, 458, 478, 462), (649, 646, 466, 476), (728, 726, 474, 640), (647, 479, 463, 643), (641, 662, 667, 659), (651, 503, 471, 642), (643, 463, 470, 644), (457, 461, 480, 468), (506, 502, 576, 575), (645, 648, 475, 465), (654, 658, 574, 524), (636, 638, 472, 459), (522, 464, 473, 553, 547), (707, 500, 485, 694), (700, 487, 484, 695), (729, 725, 483, 696), (713, 717, 665, 577), (708, 712, 573, 525), (701, 697, 492, 488), (699, 486, 490, 703), (704, 491, 487, 700), (698, 702, 489, 493), (694, 485, 489, 702), (696, 483, 486, 699), (709, 705, 498, 528), (545, 619, 624, 560), (529, 507, 583, 589, 590, 584, 581), (655, 650, 497, 527), (715, 718, 668, 637), (695, 484, 500, 707), (482, 515, 517, 541, 502, 506, 727), (644, 470, 503, 651), (637, 668, 670, 661), (462, 478, 505, 501), (674, 687, 686, 672), (587, 617, 623, 588), (495, 511, 512, 494), (507, 510, 508, 550, 561, 585, 583), (515, 482, 518), (519, 495, 494, 563, 516), (657, 655, 527, 535), (508, 522, 547, 548), (654, 684, 683, 653), (508, 510, 513, 522), (522, 513, 501, 464), (520, 543, 544, 521), (502, 541, 544, 538), (539, 554, 557), (531, 562, 546, 526, 533), (711, 709, 528, 537), (540, 507, 529, 552, 556), (697, 710, 536, 492), (710, 714, 579, 536), (467, 564, 568, 532, 472, 638), (530, 531, 533, 566, 568), (502, 538, 565, 570, 571, 576), (538, 567, 565), (648, 656, 534, 475), (656, 660, 580, 534), (542, 569, 543), (543, 569, 567, 538, 544), (541, 517, 521, 544), (516, 542, 543, 520), (494, 551, 558, 559, 556, 542, 572, 563), (507, 540, 514, 510), (494, 512, 555, 551), (552, 529, 554), (545, 496, 526, 546, 591, 588), (551, 540, 556, 559, 558), (555, 514, 540, 551), (549, 550, 548, 509, 689, 675, 671, 496, 545, 560), (550, 508, 548), (550, 549, 605, 561), (603, 627, 633, 606), (552, 542, 556), (553, 523, 547), (547, 523, 509, 548), (554, 529, 581, 582, 557), (566, 532, 568), (565, 530, 564, 571, 570), (569, 542, 552, 554, 539), (567, 539, 557, 582, 608, 531, 530, 565), (572, 542, 516, 563), (564, 530, 568), (569, 539, 567), (658, 649, 476, 574), (712, 698, 493, 573), (576, 467, 481, 575), (571, 564, 467, 576), (713, 706, 504, 578), (659, 652, 506, 575), (660, 657, 535, 580), (714, 711, 537, 579), (457, 468, 515, 518), (583, 606, 607, 589), (561, 605, 603, 585), (581, 602, 608, 582), (586, 549, 560), (562, 625, 622, 546), (592, 630, 631, 604), (587, 592, 604, 607), (592, 587, 588, 591), (606, 633, 628, 607), (514, 600, 596, 510), (513, 599, 595, 501), (501, 595, 593, 462), (462, 593, 594, 469), (555, 601, 600, 514), (512, 598, 601, 555), (510, 596, 599, 513), (511, 597, 598, 512), (602, 581, 584, 590, 604, 609), (531, 620, 625, 562), (604, 590, 589, 607), (591, 629, 630, 592), (606, 583, 585, 603), (605, 549, 586, 603), (468, 610, 611, 515), (517, 613, 616, 521), (520, 615, 612, 516), (521, 616, 615, 520), (516, 612, 614, 519), (515, 611, 613, 517), (613, 611, 610, 614, 612, 615, 616), (593, 595, 599, 596, 600, 601, 598, 597, 594), (621, 630, 629, 622), (618, 626, 624, 619), (625, 620, 621, 622), (626, 618, 633, 627), (617, 618, 619, 623), (630, 621, 632, 635, 631), (632, 621, 620, 634), (633, 618, 617, 628), (608, 634, 620, 531), (607, 628, 617, 587), (604, 631, 635, 609), (609, 635, 632, 602), (560, 624, 626, 586), (588, 623, 619, 545), (546, 622, 629, 591), (602, 632, 634, 608), (586, 626, 627, 603), (701, 488, 639, 715), (481, 467, 638, 636), (645, 465, 637, 661), (459, 645, 661, 636), (566, 533, 657, 660), (578, 504, 652, 659), (553, 473, 649, 658), (532, 566, 660, 656), (472, 532, 656, 648), (509, 523, 654, 653), (533, 526, 655, 657), (689, 509, 653, 690), (481, 641, 659, 575), (478, 644, 651, 505), (526, 496, 650, 655), (523, 553, 658, 654), (459, 472, 648, 645), (458, 643, 644, 478), (505, 651, 642, 477), (636, 661, 641, 481), (469, 647, 643, 458), (727, 728, 640, 482), (473, 460, 646, 649), (477, 642, 646, 460), (670, 668, 663, 662), (718, 669, 664, 716), (716, 664, 665, 717), (662, 663, 666, 667), (659, 667, 666, 578), (661, 670, 662, 641), (496, 671, 674, 650), (650, 674, 672, 497), (705, 719, 673, 498), (671, 675, 676, 674), (524, 681, 684, 654), (720, 721, 682, 680), (724, 720, 680, 692), (693, 683, 678, 691), (683, 684, 681, 678), (687, 685, 677, 686), (722, 723, 679, 688), (708, 721, 681, 524), (719, 722, 688, 673), (690, 693, 685, 676), (676, 685, 687, 674), (653, 683, 693, 690), (685, 693, 691, 677), (723, 724, 692, 679), (675, 689, 690, 676), (677, 691, 724, 723), (672, 686, 722, 719), (525, 682, 721, 708), (686, 677, 723, 722), (691, 678, 720, 724), (678, 681, 721, 720), (497, 672, 719, 705), (663, 716, 717, 666), (668, 718, 716, 663), (465, 701, 715, 637), (580, 535, 711, 714), (577, 499, 706, 713), (574, 476, 698, 712), (534, 580, 714, 710), (475, 534, 710, 697), (535, 527, 709, 711), (470, 695, 707, 503), (639, 669, 718, 715), (527, 497, 705, 709), (474, 696, 699, 461), (471, 694, 702, 466), (476, 466, 702, 698), (479, 704, 700, 463), (461, 699, 703, 480), (465, 475, 697, 701), (524, 574, 712, 708), (578, 666, 717, 713), (726, 729, 696, 474), (463, 700, 695, 470), (503, 707, 694, 471), (504, 706, 729, 726), (506, 652, 728, 727), (706, 499, 725, 729), (652, 504, 726, 728), (730, 731, 733, 732), (732, 733, 735, 734), (734, 735, 737, 736), (736, 737, 739, 738), (738, 739, 741, 740), (740, 741, 743, 742), (745, 743, 752, 753), (742, 743, 745, 744), (744, 745, 731, 730), (730, 732, 734, 736, 738, 740, 742, 744), (746, 747, 753, 752, 751, 750, 749, 748), (735, 733, 746, 748), (741, 739, 750, 751), (731, 745, 753, 747), (733, 731, 747, 746), (737, 735, 748, 749), (743, 741, 751, 752), (739, 737, 749, 750), (754, 756, 757, 755), (756, 758, 759, 757), (758, 760, 761, 759), (760, 762, 763, 761), (762, 764, 765, 763), (764, 766, 767, 765), (769, 777, 776, 767), (766, 768, 769, 767), (768, 754, 755, 769), (754, 768, 766, 764, 762, 760, 758, 756), (770, 772, 773, 774, 775, 776, 777, 771), (759, 772, 770, 757), (765, 775, 774, 763), (755, 771, 777, 769), (757, 770, 771, 755), (761, 773, 772, 759), (767, 776, 775, 765), (763, 774, 773, 761), (778, 779, 781, 780), (780, 781, 783, 782), (782, 783, 785, 784), (784, 785, 787, 786), (786, 787, 789, 788), (788, 789, 791, 790), (793, 791, 800, 801), (790, 791, 793, 792), (792, 793, 779, 778), (778, 780, 782, 784, 786, 788, 790, 792), (794, 795, 801, 800, 799, 798, 797, 796), (783, 781, 794, 796), (789, 787, 798, 799), (779, 793, 801, 795), (781, 779, 795, 794), (785, 783, 796, 797), (791, 789, 799, 800), (787, 785, 797, 798), (802, 804, 805, 803), (804, 806, 807, 805), (806, 808, 809, 807), (808, 810, 811, 809), (810, 812, 813, 811), (812, 814, 815, 813), (817, 825, 824, 815), (814, 816, 817, 815), (816, 802, 803, 817), (802, 816, 814, 812, 810, 808, 806, 804), (818, 820, 821, 822, 823, 824, 825, 819), (807, 820, 818, 805), (813, 823, 822, 811), (803, 819, 825, 817), (805, 818, 819, 803), (809, 821, 820, 807), (815, 824, 823, 813), (811, 822, 821, 809), (495, 519, 614, 827), (243, 826, 352, 264), (826, 827, 614, 352), (495, 827, 597, 511), (243, 256, 335, 826), (826, 335, 597, 827)])
me_cylinder_013.polygons.foreach_set('material_index', [0, 0, 0, 0, 0, 0, 0, 0, 0, 0, 0, 0, 0, 0, 0, 0, 0, 0, 0, 0, 0, 0, 0, 0, 0, 0, 1, 0, 0, 0, 0, 0, 0, 0, 0, 0, 0, 0, 6, 6, 6, 6, 6, 6, 6, 6, 6, 6, 6, 6, 6, 6, 6, 6, 6, 6, 6, 6, 6, 6, 6, 6, 6, 6, 6, 6, 6, 6, 6, 6, 6, 6, 6, 6, 0, 0, 0, 0, 0, 0, 0, 0, 0, 0, 0, 0, 0, 0, 0, 0, 1, 1, 0, 0, 0, 0, 5, 5, 5, 5, 5, 5, 5, 5, 5, 5, 5, 5, 5, 5, 5, 5, 5, 5, 5, 5, 5, 5, 5, 5, 5, 5, 5, 5, 5, 5, 5, 5, 5, 5, 5, 5, 5, 5, 5, 5, 5, 5, 5, 5, 5, 5, 5, 5, 5, 5, 5, 5, 5, 5, 5, 5, 5, 5, 5, 5, 5, 5, 5, 5, 5, 5, 5, 5, 5, 5, 5, 5, 2, 1, 2, 2, 1, 2, 2, 1, 1, 2, 1, 1, 2, 1, 0, 1, 2, 2, 1, 2, 2, 0, 1, 1, 1, 2, 2, 1, 1, 0, 2, 1, 1, 2, 2, 2, 1, 2, 0, 0, 1, 2, 1, 1, 1, 2, 0, 2, 2, 2, 2, 0, 0, 1, 2, 1, 1, 1, 0, 2, 2, 1, 1, 2, 2, 2, 2, 0, 2, 0, 2, 0, 2, 2, 0, 2, 0, 0, 0, 0, 0, 2, 1, 0, 0, 0, 2, 0, 0, 2, 2, 1, 1, 2, 2, 1, 1, 1, 0, 0, 0, 0, 0, 0, 0, 0, 0, 2, 2, 2, 1, 2, 0, 2, 1, 0, 0, 0, 0, 0, 0, 1, 2, 2, 2, 1, 2, 2, 2, 4, 4, 4, 4, 4, 4, 4, 4, 0, 0, 0, 0, 0, 0, 0, 0, 0, 1, 1, 1, 1, 0, 2, 2, 1, 1, 0, 0, 0, 1, 2, 0, 0, 1, 1, 2, 1, 1, 2, 2, 2, 4, 4, 4, 4, 2, 1, 0, 1, 1, 0, 0, 4, 4, 4, 4, 4, 4, 0, 0, 0, 0, 0, 4, 4, 0, 4, 0, 0, 4, 4, 4, 1, 4, 4, 1, 1, 2, 2, 1, 1, 1, 2, 1, 1, 1, 2, 2, 1, 1, 1, 0, 2, 2, 1, 2, 2, 2, 2, 2, 2, 1, 2, 2, 1, 2, 2, 1, 1, 2, 1, 1, 2, 1, 0, 1, 2, 2, 1, 2, 2, 0, 1, 1, 1, 2, 2, 1, 1, 0, 2, 1, 1, 2, 2, 2, 1, 2, 0, 0, 1, 2, 1, 1, 1, 2, 0, 2, 2, 2, 2, 0, 0, 1, 2, 1, 1, 1, 0, 2, 2, 1, 1, 2, 2, 2, 2, 0, 2, 0, 2, 0, 2, 2, 0, 2, 0, 0, 0, 0, 0, 2, 1, 0, 0, 0, 2, 0, 0, 2, 2, 1, 1, 2, 2, 1, 1, 1, 0, 0, 0, 0, 0, 0, 0, 0, 0, 2, 2, 2, 1, 2, 0, 2, 1, 0, 0, 0, 0, 0, 0, 1, 2, 2, 2, 1, 2, 2, 2, 4, 4, 4, 4, 4, 4, 4, 4, 0, 0, 0, 0, 0, 0, 0, 0, 0, 1, 1, 1, 1, 0, 2, 2, 1, 1, 0, 0, 0, 1, 2, 0, 0, 1, 1, 2, 1, 1, 2, 2, 2, 4, 4, 4, 4, 2, 1, 0, 1, 1, 0, 0, 4, 4, 4, 4, 4, 4, 0, 0, 0, 0, 0, 4, 4, 0, 4, 0, 0, 4, 4, 4, 1, 4, 4, 1, 1, 2, 2, 1, 1, 1, 2, 1, 1, 1, 2, 2, 1, 1, 1, 0, 2, 2, 1, 2, 2, 2, 2, 2, 7, 7, 7, 7, 7, 7, 7, 7, 7, 7, 7, 7, 7, 7, 7, 7, 7, 7, 7, 7, 7, 7, 7, 7, 7, 7, 7, 7, 7, 7, 7, 7, 7, 7, 7, 7, 7, 7, 7, 7, 7, 7, 7, 7, 7, 7, 7, 7, 7, 7, 7, 7, 7, 7, 7, 7, 7, 7, 7, 7, 7, 7, 7, 7, 7, 7, 7, 7, 7, 7, 7, 7, 1, 1, 1, 1, 1, 1])
me_cylinder_013.materials.append(mat_gray)
me_cylinder_013.materials.append(mat_black)
me_cylinder_013.materials.append(mat_body)
me_cylinder_013.materials.append(mat_tire)
me_cylinder_013.materials.append(mat_glass)
me_cylinder_013.materials.append(mat_rear_light)
me_cylinder_013.materials.append(mat_turn_light)
me_cylinder_013.materials.append(mat_headlight)
me_cylinder_013.use_remesh_preserve_volume = False
me_cylinder_013.use_remesh_preserve_attributes = False
me_cylinder_013.use_mirror_vertex_groups = False
me_cylinder_013.update()
me_cylinder_003 = bpy.data.meshes.new('Cylinder.003')
me_cylinder_003.from_pydata([(0.0, 1.0, -1.0), (0.0, 1.0, 1.0), (0.5, 0.866, -1.0), (0.5, 0.866, 1.0), (0.866, 0.5, -1.0), (0.866, 0.5, 1.0), (1.0, -4.371e-08, -1.0), (1.0, -4.371e-08, 1.0), (0.866, -0.5, -1.0), (0.866, -0.5, 1.0), (0.5, -0.866, -1.0), (0.5, -0.866, 1.0), (1.51e-07, -1.0, -1.0), (1.51e-07, -1.0, 1.0), (-0.5, -0.866, -1.0), (-0.5, -0.866, 1.0), (-0.866, -0.5, -1.0), (-0.866, -0.5, 1.0), (-1.0, -4.649e-07, -1.0), (-1.0, -4.649e-07, 1.0), (-0.866, 0.5, -1.0), (-0.866, 0.5, 1.0), (-0.5, 0.866, -1.0), (-0.5, 0.866, 1.0), (-1.049e-08, 0.9167, -1.17), (0.4584, 0.7939, -1.17), (0.4584, 0.7939, 1.17), (5.524e-09, 0.9167, 1.17), (0.7939, 0.4584, -1.17), (0.7939, 0.4584, 1.17), (0.9167, -5.206e-08, -1.17), (0.9167, -5.206e-08, 1.17), (0.7939, -0.4584, -1.17), (0.7939, -0.4584, 1.17), (0.4584, -0.7939, -1.17), (0.4584, -0.7939, 1.17), (1.279e-07, -0.9167, -1.17), (1.439e-07, -0.9167, 1.17), (-0.4584, -0.7939, -1.17), (-0.4584, -0.7939, 1.17), (-0.7939, -0.4584, -1.17), (-0.7939, -0.4584, 1.17), (-0.9167, -4.382e-07, -1.17), (-0.9167, -4.382e-07, 1.17), (-0.7939, 0.4584, -1.17), (-0.7939, 0.4584, 1.17), (-0.4584, 0.7939, -1.17), (-0.4584, 0.7939, 1.17), (-2.882e-08, 0.7215, -1.17), (0.3607, 0.6248, -1.17), (0.3607, 0.6248, 1.17), (-4.764e-10, 0.7215, 1.17), (0.6248, 0.3607, -1.17), (0.6248, 0.3607, 1.17), (0.7215, -6.954e-08, -1.17), (0.7215, -6.954e-08, 1.17), (0.6248, -0.3607, -1.17), (0.6248, -0.3607, 1.17), (0.3607, -0.6248, -1.17), (0.3607, -0.6248, 1.17), (8.011e-08, -0.7215, -1.17), (1.085e-07, -0.7215, 1.17), (-0.3607, -0.6248, -1.17), (-0.3607, -0.6248, 1.17), (-0.6248, -0.3607, -1.17), (-0.6248, -0.3607, 1.17), (-0.7215, -3.734e-07, -1.17), (-0.7215, -3.734e-07, 1.17), (-0.6248, 0.3607, -1.17), (-0.6248, 0.3607, 1.17), (-0.3607, 0.6248, -1.17), (-0.3607, 0.6248, 1.17)], [], [(0, 1, 3, 2), (2, 3, 5, 4), (4, 5, 7, 6), (6, 7, 9, 8), (8, 9, 11, 10), (10, 11, 13, 12), (12, 13, 15, 14), (14, 15, 17, 16), (16, 17, 19, 18), (18, 19, 21, 20), (23, 21, 45, 47), (20, 21, 23, 22), (22, 23, 1, 0), (13, 11, 35, 37), (42, 44, 68, 66), (29, 26, 50, 53), (6, 8, 32, 30), (16, 18, 42, 40), (9, 7, 31, 33), (19, 17, 41, 43), (2, 4, 28, 25), (12, 14, 38, 36), (22, 0, 24, 46), (5, 3, 26, 29), (15, 13, 37, 39), (1, 23, 47, 27), (8, 10, 34, 32), (18, 20, 44, 42), (11, 9, 33, 35), (21, 19, 43, 45), (4, 6, 30, 28), (14, 16, 40, 38), (0, 2, 25, 24), (7, 5, 29, 31), (17, 15, 39, 41), (3, 1, 27, 26), (10, 12, 36, 34), (20, 22, 46, 44), (50, 51, 71, 69, 67, 65, 63, 61, 59, 57, 55, 53), (48, 49, 52, 54, 56, 58, 60, 62, 64, 66, 68, 70), (37, 35, 59, 61), (28, 30, 54, 52), (45, 43, 67, 69), (36, 38, 62, 60), (31, 29, 53, 55), (44, 46, 70, 68), (39, 37, 61, 63), (30, 32, 56, 54), (47, 45, 69, 71), (38, 40, 64, 62), (33, 31, 55, 57), (46, 24, 48, 70), (24, 25, 49, 48), (41, 39, 63, 65), (32, 34, 58, 56), (27, 47, 71, 51), (26, 27, 51, 50), (40, 42, 66, 64), (35, 33, 57, 59), (25, 28, 52, 49), (43, 41, 65, 67), (34, 36, 60, 58)])
me_cylinder_003.polygons.foreach_set('material_index', [1, 1, 1, 1, 1, 1, 1, 1, 1, 1, 1, 1, 1, 1, 1, 1, 1, 1, 1, 1, 1, 1, 1, 1, 1, 1, 1, 1, 1, 1, 1, 1, 1, 1, 1, 1, 1, 1, 0, 0, 1, 1, 1, 1, 1, 1, 1, 1, 1, 1, 1, 1, 1, 1, 1, 1, 1, 1, 1, 1, 1, 1])
me_cylinder_003.materials.append(mat_gray)
me_cylinder_003.materials.append(mat_tire)
me_cylinder_003.use_remesh_preserve_volume = False
me_cylinder_003.use_remesh_preserve_attributes = False
me_cylinder_003.use_mirror_vertex_groups = False
me_cylinder_003.update()
me_cylinder_002 = bpy.data.meshes.new('Cylinder.002')
me_cylinder_002.from_pydata([(0.0, 1.0, -1.0), (0.0, 1.0, 1.0), (0.5, 0.866, -1.0), (0.5, 0.866, 1.0), (0.866, 0.5, -1.0), (0.866, 0.5, 1.0), (1.0, -4.371e-08, -1.0), (1.0, -4.371e-08, 1.0), (0.866, -0.5, -1.0), (0.866, -0.5, 1.0), (0.5, -0.866, -1.0), (0.5, -0.866, 1.0), (1.51e-07, -1.0, -1.0), (1.51e-07, -1.0, 1.0), (-0.5, -0.866, -1.0), (-0.5, -0.866, 1.0), (-0.866, -0.5, -1.0), (-0.866, -0.5, 1.0), (-1.0, -4.649e-07, -1.0), (-1.0, -4.649e-07, 1.0), (-0.866, 0.5, -1.0), (-0.866, 0.5, 1.0), (-0.5, 0.866, -1.0), (-0.5, 0.866, 1.0), (-1.049e-08, 0.9167, -1.17), (0.4584, 0.7939, -1.17), (0.4584, 0.7939, 1.17), (5.524e-09, 0.9167, 1.17), (0.7939, 0.4584, -1.17), (0.7939, 0.4584, 1.17), (0.9167, -5.206e-08, -1.17), (0.9167, -5.206e-08, 1.17), (0.7939, -0.4584, -1.17), (0.7939, -0.4584, 1.17), (0.4584, -0.7939, -1.17), (0.4584, -0.7939, 1.17), (1.279e-07, -0.9167, -1.17), (1.439e-07, -0.9167, 1.17), (-0.4584, -0.7939, -1.17), (-0.4584, -0.7939, 1.17), (-0.7939, -0.4584, -1.17), (-0.7939, -0.4584, 1.17), (-0.9167, -4.382e-07, -1.17), (-0.9167, -4.382e-07, 1.17), (-0.7939, 0.4584, -1.17), (-0.7939, 0.4584, 1.17), (-0.4584, 0.7939, -1.17), (-0.4584, 0.7939, 1.17), (-2.882e-08, 0.7215, -1.17), (0.3607, 0.6248, -1.17), (0.3607, 0.6248, 1.17), (-4.764e-10, 0.7215, 1.17), (0.6248, 0.3607, -1.17), (0.6248, 0.3607, 1.17), (0.7215, -6.954e-08, -1.17), (0.7215, -6.954e-08, 1.17), (0.6248, -0.3607, -1.17), (0.6248, -0.3607, 1.17), (0.3607, -0.6248, -1.17), (0.3607, -0.6248, 1.17), (8.011e-08, -0.7215, -1.17), (1.085e-07, -0.7215, 1.17), (-0.3607, -0.6248, -1.17), (-0.3607, -0.6248, 1.17), (-0.6248, -0.3607, -1.17), (-0.6248, -0.3607, 1.17), (-0.7215, -3.734e-07, -1.17), (-0.7215, -3.734e-07, 1.17), (-0.6248, 0.3607, -1.17), (-0.6248, 0.3607, 1.17), (-0.3607, 0.6248, -1.17), (-0.3607, 0.6248, 1.17)], [], [(0, 1, 3, 2), (2, 3, 5, 4), (4, 5, 7, 6), (6, 7, 9, 8), (8, 9, 11, 10), (10, 11, 13, 12), (12, 13, 15, 14), (14, 15, 17, 16), (16, 17, 19, 18), (18, 19, 21, 20), (23, 21, 45, 47), (20, 21, 23, 22), (22, 23, 1, 0), (13, 11, 35, 37), (42, 44, 68, 66), (29, 26, 50, 53), (6, 8, 32, 30), (16, 18, 42, 40), (9, 7, 31, 33), (19, 17, 41, 43), (2, 4, 28, 25), (12, 14, 38, 36), (22, 0, 24, 46), (5, 3, 26, 29), (15, 13, 37, 39), (1, 23, 47, 27), (8, 10, 34, 32), (18, 20, 44, 42), (11, 9, 33, 35), (21, 19, 43, 45), (4, 6, 30, 28), (14, 16, 40, 38), (0, 2, 25, 24), (7, 5, 29, 31), (17, 15, 39, 41), (3, 1, 27, 26), (10, 12, 36, 34), (20, 22, 46, 44), (50, 51, 71, 69, 67, 65, 63, 61, 59, 57, 55, 53), (48, 49, 52, 54, 56, 58, 60, 62, 64, 66, 68, 70), (37, 35, 59, 61), (28, 30, 54, 52), (45, 43, 67, 69), (36, 38, 62, 60), (31, 29, 53, 55), (44, 46, 70, 68), (39, 37, 61, 63), (30, 32, 56, 54), (47, 45, 69, 71), (38, 40, 64, 62), (33, 31, 55, 57), (46, 24, 48, 70), (24, 25, 49, 48), (41, 39, 63, 65), (32, 34, 58, 56), (27, 47, 71, 51), (26, 27, 51, 50), (40, 42, 66, 64), (35, 33, 57, 59), (25, 28, 52, 49), (43, 41, 65, 67), (34, 36, 60, 58)])
me_cylinder_002.polygons.foreach_set('material_index', [1, 1, 1, 1, 1, 1, 1, 1, 1, 1, 1, 1, 1, 1, 1, 1, 1, 1, 1, 1, 1, 1, 1, 1, 1, 1, 1, 1, 1, 1, 1, 1, 1, 1, 1, 1, 1, 1, 0, 0, 1, 1, 1, 1, 1, 1, 1, 1, 1, 1, 1, 1, 1, 1, 1, 1, 1, 1, 1, 1, 1, 1])
me_cylinder_002.materials.append(mat_gray)
me_cylinder_002.materials.append(mat_tire)
me_cylinder_002.use_remesh_preserve_volume = False
me_cylinder_002.use_remesh_preserve_attributes = False
me_cylinder_002.use_mirror_vertex_groups = False
me_cylinder_002.update()
me_cylinder_001 = bpy.data.meshes.new('Cylinder.001')
me_cylinder_001.from_pydata([(0.0, 1.0, -1.0), (0.0, 1.0, 1.0), (0.5, 0.866, -1.0), (0.5, 0.866, 1.0), (0.866, 0.5, -1.0), (0.866, 0.5, 1.0), (1.0, -4.371e-08, -1.0), (1.0, -4.371e-08, 1.0), (0.866, -0.5, -1.0), (0.866, -0.5, 1.0), (0.5, -0.866, -1.0), (0.5, -0.866, 1.0), (1.51e-07, -1.0, -1.0), (1.51e-07, -1.0, 1.0), (-0.5, -0.866, -1.0), (-0.5, -0.866, 1.0), (-0.866, -0.5, -1.0), (-0.866, -0.5, 1.0), (-1.0, -4.649e-07, -1.0), (-1.0, -4.649e-07, 1.0), (-0.866, 0.5, -1.0), (-0.866, 0.5, 1.0), (-0.5, 0.866, -1.0), (-0.5, 0.866, 1.0), (-1.049e-08, 0.9167, -1.17), (0.4584, 0.7939, -1.17), (0.4584, 0.7939, 1.17), (5.524e-09, 0.9167, 1.17), (0.7939, 0.4584, -1.17), (0.7939, 0.4584, 1.17), (0.9167, -5.206e-08, -1.17), (0.9167, -5.206e-08, 1.17), (0.7939, -0.4584, -1.17), (0.7939, -0.4584, 1.17), (0.4584, -0.7939, -1.17), (0.4584, -0.7939, 1.17), (1.279e-07, -0.9167, -1.17), (1.439e-07, -0.9167, 1.17), (-0.4584, -0.7939, -1.17), (-0.4584, -0.7939, 1.17), (-0.7939, -0.4584, -1.17), (-0.7939, -0.4584, 1.17), (-0.9167, -4.382e-07, -1.17), (-0.9167, -4.382e-07, 1.17), (-0.7939, 0.4584, -1.17), (-0.7939, 0.4584, 1.17), (-0.4584, 0.7939, -1.17), (-0.4584, 0.7939, 1.17), (-2.882e-08, 0.7215, -1.17), (0.3607, 0.6248, -1.17), (0.3607, 0.6248, 1.17), (-4.764e-10, 0.7215, 1.17), (0.6248, 0.3607, -1.17), (0.6248, 0.3607, 1.17), (0.7215, -6.954e-08, -1.17), (0.7215, -6.954e-08, 1.17), (0.6248, -0.3607, -1.17), (0.6248, -0.3607, 1.17), (0.3607, -0.6248, -1.17), (0.3607, -0.6248, 1.17), (8.011e-08, -0.7215, -1.17), (1.085e-07, -0.7215, 1.17), (-0.3607, -0.6248, -1.17), (-0.3607, -0.6248, 1.17), (-0.6248, -0.3607, -1.17), (-0.6248, -0.3607, 1.17), (-0.7215, -3.734e-07, -1.17), (-0.7215, -3.734e-07, 1.17), (-0.6248, 0.3607, -1.17), (-0.6248, 0.3607, 1.17), (-0.3607, 0.6248, -1.17), (-0.3607, 0.6248, 1.17)], [], [(0, 1, 3, 2), (2, 3, 5, 4), (4, 5, 7, 6), (6, 7, 9, 8), (8, 9, 11, 10), (10, 11, 13, 12), (12, 13, 15, 14), (14, 15, 17, 16), (16, 17, 19, 18), (18, 19, 21, 20), (23, 21, 45, 47), (20, 21, 23, 22), (22, 23, 1, 0), (13, 11, 35, 37), (42, 44, 68, 66), (29, 26, 50, 53), (6, 8, 32, 30), (16, 18, 42, 40), (9, 7, 31, 33), (19, 17, 41, 43), (2, 4, 28, 25), (12, 14, 38, 36), (22, 0, 24, 46), (5, 3, 26, 29), (15, 13, 37, 39), (1, 23, 47, 27), (8, 10, 34, 32), (18, 20, 44, 42), (11, 9, 33, 35), (21, 19, 43, 45), (4, 6, 30, 28), (14, 16, 40, 38), (0, 2, 25, 24), (7, 5, 29, 31), (17, 15, 39, 41), (3, 1, 27, 26), (10, 12, 36, 34), (20, 22, 46, 44), (50, 51, 71, 69, 67, 65, 63, 61, 59, 57, 55, 53), (48, 49, 52, 54, 56, 58, 60, 62, 64, 66, 68, 70), (37, 35, 59, 61), (28, 30, 54, 52), (45, 43, 67, 69), (36, 38, 62, 60), (31, 29, 53, 55), (44, 46, 70, 68), (39, 37, 61, 63), (30, 32, 56, 54), (47, 45, 69, 71), (38, 40, 64, 62), (33, 31, 55, 57), (46, 24, 48, 70), (24, 25, 49, 48), (41, 39, 63, 65), (32, 34, 58, 56), (27, 47, 71, 51), (26, 27, 51, 50), (40, 42, 66, 64), (35, 33, 57, 59), (25, 28, 52, 49), (43, 41, 65, 67), (34, 36, 60, 58)])
me_cylinder_001.polygons.foreach_set('material_index', [1, 1, 1, 1, 1, 1, 1, 1, 1, 1, 1, 1, 1, 1, 1, 1, 1, 1, 1, 1, 1, 1, 1, 1, 1, 1, 1, 1, 1, 1, 1, 1, 1, 1, 1, 1, 1, 1, 0, 0, 1, 1, 1, 1, 1, 1, 1, 1, 1, 1, 1, 1, 1, 1, 1, 1, 1, 1, 1, 1, 1, 1])
me_cylinder_001.materials.append(mat_gray)
me_cylinder_001.materials.append(mat_tire)
me_cylinder_001.use_remesh_preserve_volume = False
me_cylinder_001.use_remesh_preserve_attributes = False
me_cylinder_001.use_mirror_vertex_groups = False
me_cylinder_001.update()
me_cylinder = bpy.data.meshes.new('Cylinder')
me_cylinder.from_pydata([(0.0, 1.0, -1.0), (0.0, 1.0, 1.0), (0.5, 0.866, -1.0), (0.5, 0.866, 1.0), (0.866, 0.5, -1.0), (0.866, 0.5, 1.0), (1.0, -4.371e-08, -1.0), (1.0, -4.371e-08, 1.0), (0.866, -0.5, -1.0), (0.866, -0.5, 1.0), (0.5, -0.866, -1.0), (0.5, -0.866, 1.0), (1.51e-07, -1.0, -1.0), (1.51e-07, -1.0, 1.0), (-0.5, -0.866, -1.0), (-0.5, -0.866, 1.0), (-0.866, -0.5, -1.0), (-0.866, -0.5, 1.0), (-1.0, -4.649e-07, -1.0), (-1.0, -4.649e-07, 1.0), (-0.866, 0.5, -1.0), (-0.866, 0.5, 1.0), (-0.5, 0.866, -1.0), (-0.5, 0.866, 1.0), (-1.049e-08, 0.9167, -1.17), (0.4584, 0.7939, -1.17), (0.4584, 0.7939, 1.17), (5.524e-09, 0.9167, 1.17), (0.7939, 0.4584, -1.17), (0.7939, 0.4584, 1.17), (0.9167, -5.206e-08, -1.17), (0.9167, -5.206e-08, 1.17), (0.7939, -0.4584, -1.17), (0.7939, -0.4584, 1.17), (0.4584, -0.7939, -1.17), (0.4584, -0.7939, 1.17), (1.279e-07, -0.9167, -1.17), (1.439e-07, -0.9167, 1.17), (-0.4584, -0.7939, -1.17), (-0.4584, -0.7939, 1.17), (-0.7939, -0.4584, -1.17), (-0.7939, -0.4584, 1.17), (-0.9167, -4.382e-07, -1.17), (-0.9167, -4.382e-07, 1.17), (-0.7939, 0.4584, -1.17), (-0.7939, 0.4584, 1.17), (-0.4584, 0.7939, -1.17), (-0.4584, 0.7939, 1.17), (-2.882e-08, 0.7215, -1.17), (0.3607, 0.6248, -1.17), (0.3607, 0.6248, 1.17), (-4.764e-10, 0.7215, 1.17), (0.6248, 0.3607, -1.17), (0.6248, 0.3607, 1.17), (0.7215, -6.954e-08, -1.17), (0.7215, -6.954e-08, 1.17), (0.6248, -0.3607, -1.17), (0.6248, -0.3607, 1.17), (0.3607, -0.6248, -1.17), (0.3607, -0.6248, 1.17), (8.011e-08, -0.7215, -1.17), (1.085e-07, -0.7215, 1.17), (-0.3607, -0.6248, -1.17), (-0.3607, -0.6248, 1.17), (-0.6248, -0.3607, -1.17), (-0.6248, -0.3607, 1.17), (-0.7215, -3.734e-07, -1.17), (-0.7215, -3.734e-07, 1.17), (-0.6248, 0.3607, -1.17), (-0.6248, 0.3607, 1.17), (-0.3607, 0.6248, -1.17), (-0.3607, 0.6248, 1.17)], [], [(0, 1, 3, 2), (2, 3, 5, 4), (4, 5, 7, 6), (6, 7, 9, 8), (8, 9, 11, 10), (10, 11, 13, 12), (12, 13, 15, 14), (14, 15, 17, 16), (16, 17, 19, 18), (18, 19, 21, 20), (23, 21, 45, 47), (20, 21, 23, 22), (22, 23, 1, 0), (13, 11, 35, 37), (42, 44, 68, 66), (29, 26, 50, 53), (6, 8, 32, 30), (16, 18, 42, 40), (9, 7, 31, 33), (19, 17, 41, 43), (2, 4, 28, 25), (12, 14, 38, 36), (22, 0, 24, 46), (5, 3, 26, 29), (15, 13, 37, 39), (1, 23, 47, 27), (8, 10, 34, 32), (18, 20, 44, 42), (11, 9, 33, 35), (21, 19, 43, 45), (4, 6, 30, 28), (14, 16, 40, 38), (0, 2, 25, 24), (7, 5, 29, 31), (17, 15, 39, 41), (3, 1, 27, 26), (10, 12, 36, 34), (20, 22, 46, 44), (50, 51, 71, 69, 67, 65, 63, 61, 59, 57, 55, 53), (48, 49, 52, 54, 56, 58, 60, 62, 64, 66, 68, 70), (37, 35, 59, 61), (28, 30, 54, 52), (45, 43, 67, 69), (36, 38, 62, 60), (31, 29, 53, 55), (44, 46, 70, 68), (39, 37, 61, 63), (30, 32, 56, 54), (47, 45, 69, 71), (38, 40, 64, 62), (33, 31, 55, 57), (46, 24, 48, 70), (24, 25, 49, 48), (41, 39, 63, 65), (32, 34, 58, 56), (27, 47, 71, 51), (26, 27, 51, 50), (40, 42, 66, 64), (35, 33, 57, 59), (25, 28, 52, 49), (43, 41, 65, 67), (34, 36, 60, 58)])
me_cylinder.polygons.foreach_set('material_index', [1, 1, 1, 1, 1, 1, 1, 1, 1, 1, 1, 1, 1, 1, 1, 1, 1, 1, 1, 1, 1, 1, 1, 1, 1, 1, 1, 1, 1, 1, 1, 1, 1, 1, 1, 1, 1, 1, 0, 0, 1, 1, 1, 1, 1, 1, 1, 1, 1, 1, 1, 1, 1, 1, 1, 1, 1, 1, 1, 1, 1, 1])
me_cylinder.materials.append(mat_gray)
me_cylinder.materials.append(mat_tire)
me_cylinder.use_remesh_preserve_volume = False
me_cylinder.use_remesh_preserve_attributes = False
me_cylinder.use_mirror_vertex_groups = False
me_cylinder.update()

# ---- objects
ob_smart_body = bpy.data.objects.new('Smart_Body', me_cylinder_013)
ob_tire_rearright = bpy.data.objects.new('Tire_RearRight', me_cylinder_003)
ob_tire_rearleft = bpy.data.objects.new('Tire_RearLeft', me_cylinder_002)
ob_tire_frontleft = bpy.data.objects.new('Tire_FrontLeft', me_cylinder_001)
ob_tire_frontright = bpy.data.objects.new('Tire_FrontRight', me_cylinder)

# ---- transforms, parenting, visibility, modifiers, constraints
ob_smart_body.location = (-2.087, 8.216, 2.128)
ob_smart_body.rotation_euler = (1.571, -0.0, 0.0)
ob_smart_body.scale = (0.2018, 0.2018, 0.2018)
ob_smart_body.lineart.crease_threshold = 0.0
ob_tire_rearright.location = (-2.955, 6.543, 2.27)
ob_tire_rearright.rotation_euler = (-0.0, 1.571, 0.0)
ob_tire_rearright.scale = (1.794, 1.794, 0.5151)
ob_tire_rearright.lineart.crease_threshold = 0.0
ob_tire_rearleft.location = (3.337, 6.543, 2.27)
ob_tire_rearleft.rotation_euler = (-0.0, 1.571, 0.0)
ob_tire_rearleft.scale = (1.794, 1.794, 0.5151)
ob_tire_rearleft.lineart.crease_threshold = 0.0
ob_tire_frontleft.location = (3.337, -4.173, 2.27)
ob_tire_frontleft.rotation_euler = (-0.0, 1.571, 0.0)
ob_tire_frontleft.scale = (1.794, 1.794, 0.5151)
ob_tire_frontleft.lineart.crease_threshold = 0.0
ob_tire_frontright.location = (-2.955, -4.173, 2.27)
ob_tire_frontright.rotation_euler = (-0.0, 1.571, 0.0)
ob_tire_frontright.scale = (1.794, 1.794, 0.5151)
ob_tire_frontright.lineart.crease_threshold = 0.0

# ---- collection membership
col_collection_1.objects.link(ob_smart_body)
col_collection_1.objects.link(ob_tire_rearright)
col_collection_1.objects.link(ob_tire_rearleft)
col_collection_1.objects.link(ob_tire_frontleft)
col_collection_1.objects.link(ob_tire_frontright)

# ---- scene / render settings (as saved in the file)
scene.frame_start = 1; scene.frame_end = 250; scene.frame_set(1)
scene.render.engine = 'BLENDER_EEVEE_NEXT'
scene.render.resolution_percentage = 50
scene.render.dither_intensity = 0.0
scene.cycles.use_denoising = False
scene.cycles.samples = 128
scene.cycles.sampling_pattern = 'TABULATED_SOBOL'
scene.cycles.light_sampling_threshold = 0.0
scene.cycles.use_adaptive_sampling = False
scene.cycles.use_light_tree = False
scene.cycles.blur_glossy = 0.0
scene.cycles.sample_clamp_indirect = 0.0
scene.view_settings.view_transform = 'Standard'
bpy.context.view_layer.update()

# ---- added for rendering (the .blend has no active camera and no usable light): camera, sun
cam_auto = bpy.data.cameras.new('AutoCamera')
cam_auto.lens = 50.0
cam_auto.sensor_width = 36.0
cam_auto.clip_end = 1000.0
ob_auto_camera = bpy.data.objects.new('AutoCamera', cam_auto)
scene.collection.objects.link(ob_auto_camera)
ob_auto_camera.location = (18.9223, -21.7196, 20.1825)
ob_auto_camera.rotation_euler = (1.09748, -7.21219e-08, 0.694738)
scene.camera = ob_auto_camera
light_auto_sun = bpy.data.lights.new('AutoSun', 'SUN')
light_auto_sun.energy = 3.0
light_auto_sun.angle = 0.0523599
ob_auto_sun = bpy.data.objects.new('AutoSun', light_auto_sun)
scene.collection.objects.link(ob_auto_sun)
ob_auto_sun.rotation_euler = (0.872665, 0.174533, 0.523599)
bpy.context.view_layer.update()
